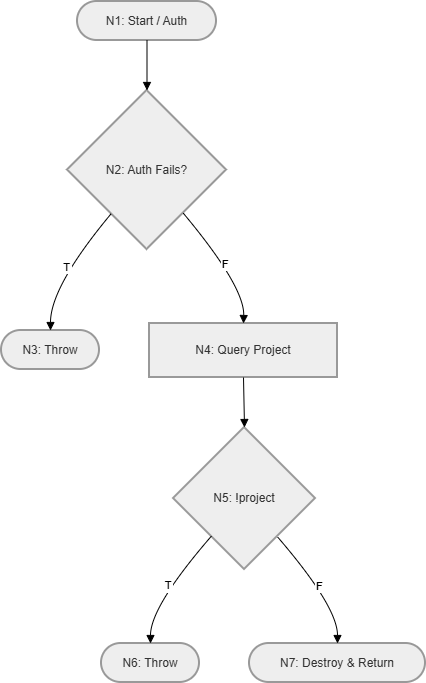

The diagram above was exported from draw.io. Its source (the exported page's mxGraphModel, read from the mxfile embedded in the PNG):
<mxGraphModel dx="1246" dy="720" grid="0" gridSize="10" guides="1" tooltips="1" connect="1" arrows="1" fold="1" page="0" pageScale="1" pageWidth="1169" pageHeight="827" background="#ffffff" math="0" shadow="0">
  <root>
    <mxCell id="0" />
    <mxCell id="1" parent="0" />
    <mxCell id="4w1ctPCgQHbM-zXMSq0C-269" parent="1" style="rounded=1;whiteSpace=wrap;arcSize=50;strokeWidth=2;fillColor=light-dark(#eeeeee,#1f2020);strokeColor=light-dark(#999999,#cccccc);fontColor=light-dark(#333333,#cccccc);" value="N1: Start / Auth" vertex="1">
      <mxGeometry height="39" width="139" x="203" y="380" as="geometry" />
    </mxCell>
    <mxCell id="4w1ctPCgQHbM-zXMSq0C-270" parent="1" style="rhombus;strokeWidth=2;whiteSpace=wrap;fillColor=light-dark(#eeeeee,#1f2020);strokeColor=light-dark(#999999,#cccccc);fontColor=light-dark(#333333,#cccccc);" value="N2: Auth Fails?" vertex="1">
      <mxGeometry height="159" width="159" x="193" y="469" as="geometry" />
    </mxCell>
    <mxCell id="4w1ctPCgQHbM-zXMSq0C-271" parent="1" style="rounded=1;whiteSpace=wrap;arcSize=50;strokeWidth=2;fillColor=light-dark(#eeeeee,#1f2020);strokeColor=light-dark(#999999,#cccccc);fontColor=light-dark(#333333,#cccccc);" value="N3: Throw" vertex="1">
      <mxGeometry height="39" width="98" x="127" y="709" as="geometry" />
    </mxCell>
    <mxCell id="4w1ctPCgQHbM-zXMSq0C-272" parent="1" style="whiteSpace=wrap;strokeWidth=2;fillColor=light-dark(#eeeeee,#1f2020);strokeColor=light-dark(#999999,#cccccc);fontColor=light-dark(#333333,#cccccc);" value="N4: Query Project" vertex="1">
      <mxGeometry height="54" width="188" x="275" y="702" as="geometry" />
    </mxCell>
    <mxCell id="4w1ctPCgQHbM-zXMSq0C-273" parent="1" style="rhombus;strokeWidth=2;whiteSpace=wrap;fillColor=light-dark(#eeeeee,#1f2020);strokeColor=light-dark(#999999,#cccccc);fontColor=light-dark(#333333,#cccccc);" value="N5: !project" vertex="1">
      <mxGeometry height="142" width="142" x="299" y="806" as="geometry" />
    </mxCell>
    <mxCell id="4w1ctPCgQHbM-zXMSq0C-274" parent="1" style="rounded=1;whiteSpace=wrap;arcSize=50;strokeWidth=2;fillColor=light-dark(#eeeeee,#1f2020);strokeColor=light-dark(#999999,#cccccc);fontColor=light-dark(#333333,#cccccc);" value="N6: Throw" vertex="1">
      <mxGeometry height="39" width="98" x="227" y="1022" as="geometry" />
    </mxCell>
    <mxCell id="4w1ctPCgQHbM-zXMSq0C-275" parent="1" style="rounded=1;whiteSpace=wrap;arcSize=50;strokeWidth=2;fillColor=light-dark(#eeeeee,#1f2020);strokeColor=light-dark(#999999,#cccccc);fontColor=light-dark(#333333,#cccccc);" value="N7: Destroy &amp; Return" vertex="1">
      <mxGeometry height="39" width="176" x="375" y="1022" as="geometry" />
    </mxCell>
    <mxCell id="4w1ctPCgQHbM-zXMSq0C-276" edge="1" parent="1" source="4w1ctPCgQHbM-zXMSq0C-269" style="curved=1;startArrow=none;endArrow=block;exitX=0.5;exitY=1;entryX=0.5;entryY=0;rounded=0;" target="4w1ctPCgQHbM-zXMSq0C-270" value="">
      <mxGeometry relative="1" as="geometry">
        <Array as="points" />
      </mxGeometry>
    </mxCell>
    <mxCell id="4w1ctPCgQHbM-zXMSq0C-277" edge="1" parent="1" source="4w1ctPCgQHbM-zXMSq0C-270" style="curved=1;startArrow=none;endArrow=block;exitX=0.09;exitY=1;entryX=0.5;entryY=0.01;rounded=0;" target="4w1ctPCgQHbM-zXMSq0C-271" value="T">
      <mxGeometry relative="1" as="geometry">
        <Array as="points">
          <mxPoint x="176" y="665" />
        </Array>
      </mxGeometry>
    </mxCell>
    <mxCell id="4w1ctPCgQHbM-zXMSq0C-278" edge="1" parent="1" source="4w1ctPCgQHbM-zXMSq0C-270" style="curved=1;startArrow=none;endArrow=block;exitX=0.92;exitY=1;entryX=0.5;entryY=0;rounded=0;" target="4w1ctPCgQHbM-zXMSq0C-272" value="F">
      <mxGeometry relative="1" as="geometry">
        <Array as="points">
          <mxPoint x="370" y="665" />
        </Array>
      </mxGeometry>
    </mxCell>
    <mxCell id="4w1ctPCgQHbM-zXMSq0C-279" edge="1" parent="1" source="4w1ctPCgQHbM-zXMSq0C-272" style="curved=1;startArrow=none;endArrow=block;exitX=0.5;exitY=1;entryX=0.5;entryY=0;rounded=0;" target="4w1ctPCgQHbM-zXMSq0C-273" value="">
      <mxGeometry relative="1" as="geometry">
        <Array as="points" />
      </mxGeometry>
    </mxCell>
    <mxCell id="4w1ctPCgQHbM-zXMSq0C-280" edge="1" parent="1" source="4w1ctPCgQHbM-zXMSq0C-273" style="curved=1;startArrow=none;endArrow=block;exitX=0.06;exitY=1;entryX=0.5;entryY=-0.01;rounded=0;" target="4w1ctPCgQHbM-zXMSq0C-274" value="T">
      <mxGeometry relative="1" as="geometry">
        <Array as="points">
          <mxPoint x="276" y="985" />
        </Array>
      </mxGeometry>
    </mxCell>
    <mxCell id="4w1ctPCgQHbM-zXMSq0C-281" edge="1" parent="1" source="4w1ctPCgQHbM-zXMSq0C-273" style="curved=1;startArrow=none;endArrow=block;exitX=0.93;exitY=1;entryX=0.5;entryY=-0.01;rounded=0;" target="4w1ctPCgQHbM-zXMSq0C-275" value="F">
      <mxGeometry relative="1" as="geometry">
        <Array as="points">
          <mxPoint x="463" y="985" />
        </Array>
      </mxGeometry>
    </mxCell>
  </root>
</mxGraphModel>